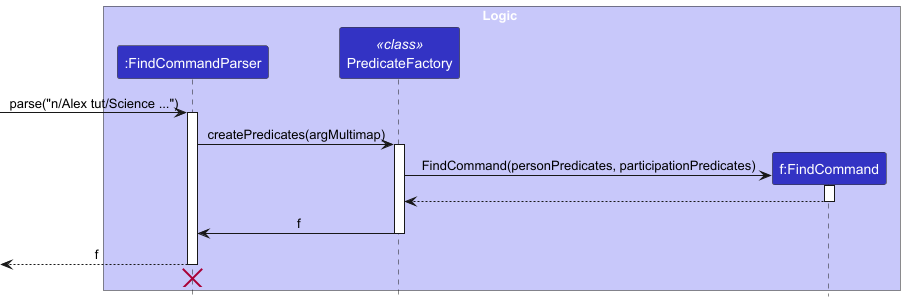

The diagram above was rendered by PlantUML. Its source (embedded in the PNG):
@startuml
!include style.puml
skinparam ArrowFontStyle plain

box Logic LOGIC_COLOR_T1
participant ":FindCommandParser" as FindCommandParser LOGIC_COLOR
participant "PredicateFactory" as PredicateFactory << class >> LOGIC_COLOR
participant "f:FindCommand" as FindCommand LOGIC_COLOR
end box

[-> FindCommandParser : parse("n/Alex tut/Science ...")
activate FindCommandParser

FindCommandParser -> PredicateFactory : createPredicates(argMultimap)
activate PredicateFactory

create FindCommand
PredicateFactory -> FindCommand : FindCommand(personPredicates, participationPredicates)
activate FindCommand

FindCommand --> PredicateFactory
deactivate FindCommand

PredicateFactory -> FindCommandParser : f
deactivate PredicateFactory

[<-- FindCommandParser : f
deactivate FindCommandParser
'Hidden arrow to position the destroy marker below the end of the activation bar.
FindCommandParser -[hidden]-> PredicateFactory
destroy FindCommandParser
@enduml